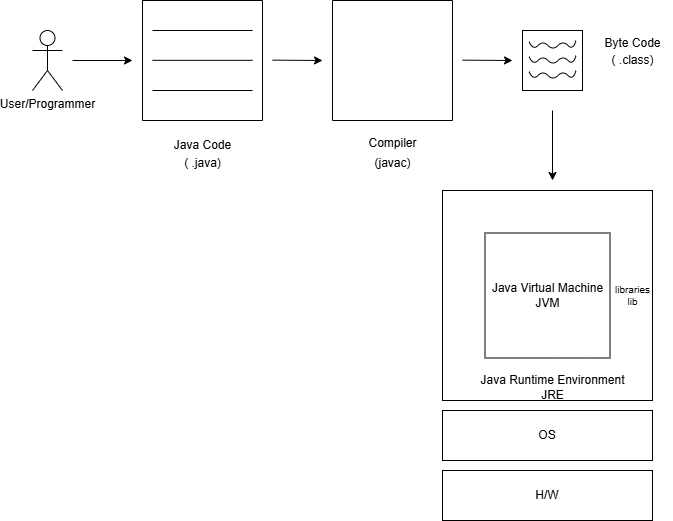

The diagram above was exported from draw.io. Its source (the exported page's mxGraphModel, read from the mxfile embedded in the PNG):
<mxGraphModel dx="1090" dy="661" grid="1" gridSize="10" guides="1" tooltips="1" connect="1" arrows="1" fold="1" page="1" pageScale="1" pageWidth="850" pageHeight="1100" math="0" shadow="0">
  <root>
    <mxCell id="0" />
    <mxCell id="1" parent="0" />
    <mxCell id="aOMA-06p6Nd8gIgYlSlO-1" value="User/Programmer" style="shape=umlActor;verticalLabelPosition=bottom;verticalAlign=top;html=1;" vertex="1" parent="1">
      <mxGeometry x="70" y="80" width="30" height="60" as="geometry" />
    </mxCell>
    <mxCell id="aOMA-06p6Nd8gIgYlSlO-3" value="" style="swimlane;startSize=0;" vertex="1" parent="1">
      <mxGeometry x="180" y="50" width="120" height="120" as="geometry">
        <mxRectangle x="180" y="50" width="50" height="40" as="alternateBounds" />
      </mxGeometry>
    </mxCell>
    <mxCell id="aOMA-06p6Nd8gIgYlSlO-4" value="" style="endArrow=none;html=1;rounded=0;" edge="1" parent="aOMA-06p6Nd8gIgYlSlO-3">
      <mxGeometry width="50" height="50" relative="1" as="geometry">
        <mxPoint x="10" y="30" as="sourcePoint" />
        <mxPoint x="110" y="30" as="targetPoint" />
      </mxGeometry>
    </mxCell>
    <mxCell id="aOMA-06p6Nd8gIgYlSlO-5" value="" style="endArrow=none;html=1;rounded=0;" edge="1" parent="aOMA-06p6Nd8gIgYlSlO-3">
      <mxGeometry width="50" height="50" relative="1" as="geometry">
        <mxPoint x="10" y="59.83" as="sourcePoint" />
        <mxPoint x="110" y="59.83" as="targetPoint" />
      </mxGeometry>
    </mxCell>
    <mxCell id="aOMA-06p6Nd8gIgYlSlO-6" value="" style="endArrow=none;html=1;rounded=0;" edge="1" parent="aOMA-06p6Nd8gIgYlSlO-3">
      <mxGeometry width="50" height="50" relative="1" as="geometry">
        <mxPoint x="10" y="90" as="sourcePoint" />
        <mxPoint x="110" y="90" as="targetPoint" />
      </mxGeometry>
    </mxCell>
    <mxCell id="aOMA-06p6Nd8gIgYlSlO-7" value="" style="swimlane;startSize=0;" vertex="1" parent="1">
      <mxGeometry x="370" y="50" width="120" height="120" as="geometry" />
    </mxCell>
    <mxCell id="aOMA-06p6Nd8gIgYlSlO-8" value="" style="whiteSpace=wrap;html=1;aspect=fixed;" vertex="1" parent="1">
      <mxGeometry x="560" y="80" width="60" height="60" as="geometry" />
    </mxCell>
    <mxCell id="aOMA-06p6Nd8gIgYlSlO-9" value="" style="curved=1;endArrow=none;html=1;rounded=0;startFill=0;" edge="1" parent="1">
      <mxGeometry width="50" height="50" relative="1" as="geometry">
        <mxPoint x="566.5" y="91" as="sourcePoint" />
        <mxPoint x="613.5" y="90" as="targetPoint" />
        <Array as="points">
          <mxPoint x="570.5" y="100" />
          <mxPoint x="580.5" y="90" />
          <mxPoint x="590.5" y="100" />
          <mxPoint x="600.5" y="90" />
          <mxPoint x="610.5" y="100" />
        </Array>
      </mxGeometry>
    </mxCell>
    <mxCell id="aOMA-06p6Nd8gIgYlSlO-10" value="" style="curved=1;endArrow=none;html=1;rounded=0;startFill=0;" edge="1" parent="1">
      <mxGeometry width="50" height="50" relative="1" as="geometry">
        <mxPoint x="566.5" y="106" as="sourcePoint" />
        <mxPoint x="613.5" y="105" as="targetPoint" />
        <Array as="points">
          <mxPoint x="570.5" y="115" />
          <mxPoint x="580.5" y="105" />
          <mxPoint x="590.5" y="115" />
          <mxPoint x="600.5" y="105" />
          <mxPoint x="610.5" y="115" />
        </Array>
      </mxGeometry>
    </mxCell>
    <mxCell id="aOMA-06p6Nd8gIgYlSlO-11" value="" style="curved=1;endArrow=none;html=1;rounded=0;startFill=0;" edge="1" parent="1">
      <mxGeometry width="50" height="50" relative="1" as="geometry">
        <mxPoint x="566.5" y="121" as="sourcePoint" />
        <mxPoint x="613.5" y="120" as="targetPoint" />
        <Array as="points">
          <mxPoint x="570.5" y="130" />
          <mxPoint x="580.5" y="120" />
          <mxPoint x="590.5" y="130" />
          <mxPoint x="600.5" y="120" />
          <mxPoint x="610.5" y="130" />
        </Array>
      </mxGeometry>
    </mxCell>
    <mxCell id="aOMA-06p6Nd8gIgYlSlO-15" value="OS" style="rounded=0;whiteSpace=wrap;html=1;" vertex="1" parent="1">
      <mxGeometry x="480" y="460" width="210" height="50" as="geometry" />
    </mxCell>
    <mxCell id="aOMA-06p6Nd8gIgYlSlO-16" value="H/W" style="rounded=0;whiteSpace=wrap;html=1;" vertex="1" parent="1">
      <mxGeometry x="480" y="520" width="210" height="50" as="geometry" />
    </mxCell>
    <mxCell id="aOMA-06p6Nd8gIgYlSlO-17" value="Java Code" style="text;html=1;align=center;verticalAlign=middle;resizable=0;points=[];autosize=1;strokeColor=none;fillColor=none;" vertex="1" parent="1">
      <mxGeometry x="200" y="180" width="80" height="30" as="geometry" />
    </mxCell>
    <mxCell id="aOMA-06p6Nd8gIgYlSlO-18" value="( .java)" style="text;html=1;align=center;verticalAlign=middle;resizable=0;points=[];autosize=1;strokeColor=none;fillColor=none;" vertex="1" parent="1">
      <mxGeometry x="210" y="198" width="60" height="30" as="geometry" />
    </mxCell>
    <mxCell id="aOMA-06p6Nd8gIgYlSlO-19" value="Compiler" style="text;html=1;align=center;verticalAlign=middle;resizable=0;points=[];autosize=1;strokeColor=none;fillColor=none;" vertex="1" parent="1">
      <mxGeometry x="395" y="178" width="70" height="30" as="geometry" />
    </mxCell>
    <mxCell id="aOMA-06p6Nd8gIgYlSlO-20" value="(javac)" style="text;html=1;align=center;verticalAlign=middle;resizable=0;points=[];autosize=1;strokeColor=none;fillColor=none;" vertex="1" parent="1">
      <mxGeometry x="400" y="198" width="60" height="30" as="geometry" />
    </mxCell>
    <mxCell id="aOMA-06p6Nd8gIgYlSlO-21" value="Byte Code" style="text;html=1;align=center;verticalAlign=middle;resizable=0;points=[];autosize=1;strokeColor=none;fillColor=none;" vertex="1" parent="1">
      <mxGeometry x="630" y="78" width="80" height="30" as="geometry" />
    </mxCell>
    <mxCell id="aOMA-06p6Nd8gIgYlSlO-22" value="( .class)" style="text;html=1;align=center;verticalAlign=middle;resizable=0;points=[];autosize=1;strokeColor=none;fillColor=none;" vertex="1" parent="1">
      <mxGeometry x="635" y="95" width="70" height="30" as="geometry" />
    </mxCell>
    <mxCell id="aOMA-06p6Nd8gIgYlSlO-12" value="" style="whiteSpace=wrap;html=1;aspect=fixed;" vertex="1" parent="1">
      <mxGeometry x="480" y="240" width="210" height="210" as="geometry" />
    </mxCell>
    <mxCell id="aOMA-06p6Nd8gIgYlSlO-13" value="Java Virtual Machine&lt;div&gt;JVM&lt;/div&gt;" style="whiteSpace=wrap;html=1;aspect=fixed;" vertex="1" parent="1">
      <mxGeometry x="522.5" y="282.5" width="125" height="125" as="geometry" />
    </mxCell>
    <mxCell id="aOMA-06p6Nd8gIgYlSlO-23" value="Java Runtime Environment&lt;div&gt;JRE&lt;/div&gt;" style="text;html=1;align=center;verticalAlign=middle;resizable=1;points=[];autosize=1;strokeColor=none;fillColor=none;movable=1;rotatable=1;deletable=1;editable=1;locked=0;connectable=1;" vertex="1" parent="1">
      <mxGeometry x="505" y="417" width="170" height="40" as="geometry" />
    </mxCell>
    <mxCell id="aOMA-06p6Nd8gIgYlSlO-24" value="libraries&lt;div&gt;lib&lt;/div&gt;" style="text;html=1;align=center;verticalAlign=middle;resizable=0;points=[];autosize=1;strokeColor=none;fillColor=none;fontColor=#000000;fontSize=10;" vertex="1" parent="1">
      <mxGeometry x="640" y="325" width="60" height="40" as="geometry" />
    </mxCell>
    <mxCell id="aOMA-06p6Nd8gIgYlSlO-25" value="" style="endArrow=classic;html=1;rounded=0;" edge="1" parent="1">
      <mxGeometry width="50" height="50" relative="1" as="geometry">
        <mxPoint x="110" y="110" as="sourcePoint" />
        <mxPoint x="170" y="110" as="targetPoint" />
      </mxGeometry>
    </mxCell>
    <mxCell id="aOMA-06p6Nd8gIgYlSlO-26" value="" style="endArrow=classic;html=1;rounded=0;" edge="1" parent="1">
      <mxGeometry width="50" height="50" relative="1" as="geometry">
        <mxPoint x="310" y="109.63" as="sourcePoint" />
        <mxPoint x="360" y="110" as="targetPoint" />
      </mxGeometry>
    </mxCell>
    <mxCell id="aOMA-06p6Nd8gIgYlSlO-28" value="" style="endArrow=classic;html=1;rounded=0;" edge="1" parent="1">
      <mxGeometry width="50" height="50" relative="1" as="geometry">
        <mxPoint x="500" y="109.63" as="sourcePoint" />
        <mxPoint x="550" y="110" as="targetPoint" />
      </mxGeometry>
    </mxCell>
    <mxCell id="aOMA-06p6Nd8gIgYlSlO-29" value="" style="endArrow=classic;html=1;rounded=0;" edge="1" parent="1">
      <mxGeometry width="50" height="50" relative="1" as="geometry">
        <mxPoint x="590" y="160" as="sourcePoint" />
        <mxPoint x="590" y="230" as="targetPoint" />
      </mxGeometry>
    </mxCell>
  </root>
</mxGraphModel>